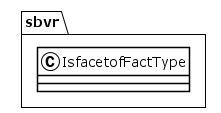

The diagram above was rendered by PlantUML. Its source (embedded in the PNG):
@startuml
!theme plain
package sbvr {
class IsfacetofFactType {
}
}
@enduml